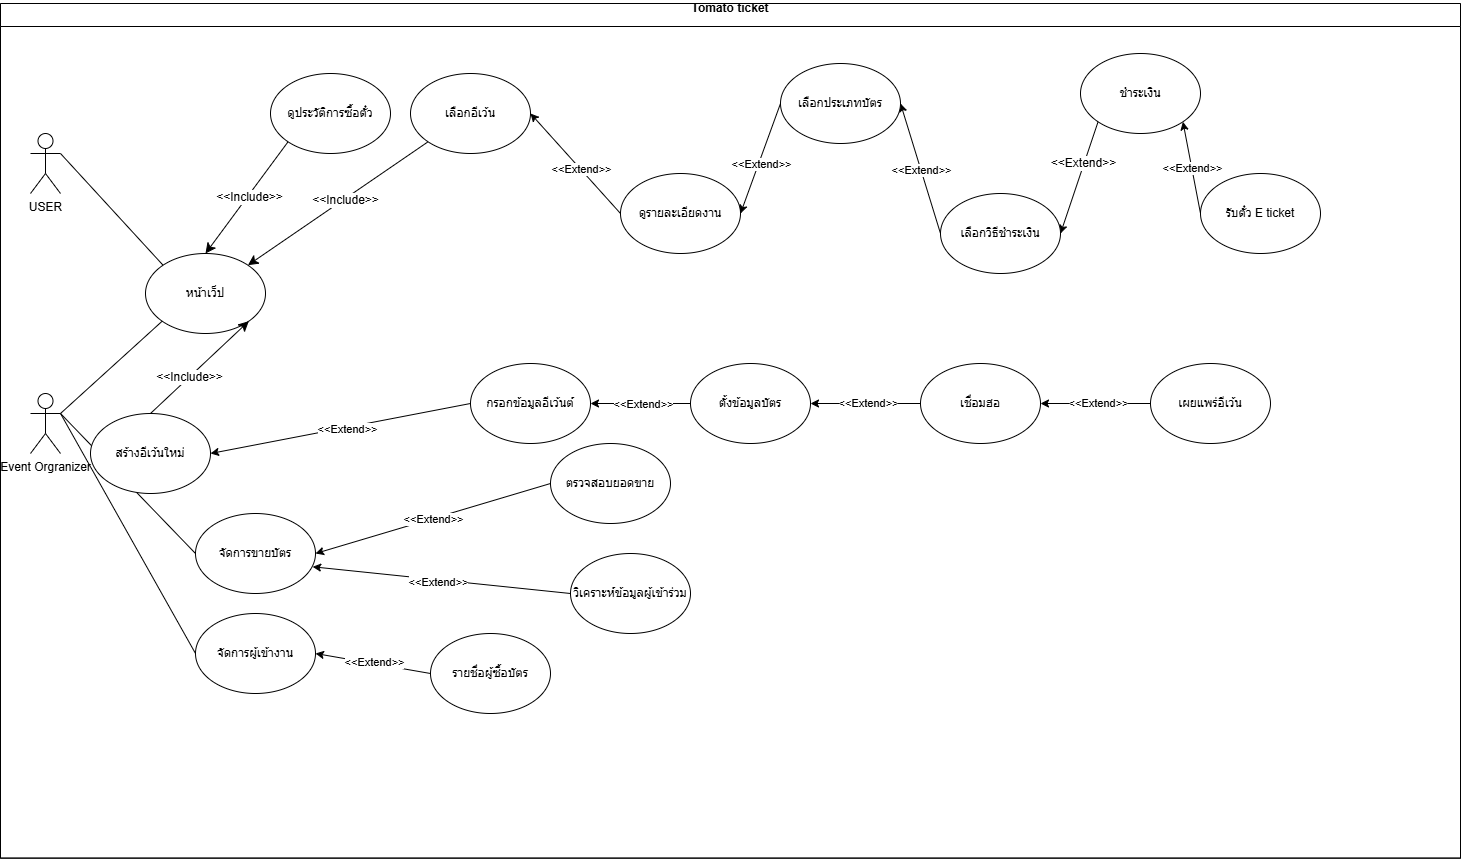

The diagram above was exported from draw.io. Its source (the exported page's mxGraphModel, read from the mxfile embedded in the PNG):
<mxGraphModel dx="2600" dy="870" grid="1" gridSize="10" guides="1" tooltips="1" connect="1" arrows="1" fold="1" page="1" pageScale="1" pageWidth="850" pageHeight="1100" math="0" shadow="0">
  <root>
    <mxCell id="0" />
    <mxCell id="1" parent="0" />
    <mxCell id="LoCkACOCCj4EUKjk4fEn-14" value="USER" style="shape=umlActor;verticalLabelPosition=bottom;verticalAlign=top;html=1;outlineConnect=0;" parent="1" vertex="1">
      <mxGeometry x="-290" y="672" width="30" height="60" as="geometry" />
    </mxCell>
    <mxCell id="LoCkACOCCj4EUKjk4fEn-72" style="edgeStyle=none;curved=1;rounded=0;orthogonalLoop=1;jettySize=auto;html=1;exitX=0;exitY=1;exitDx=0;exitDy=0;entryX=1;entryY=0;entryDx=0;entryDy=0;fontSize=12;startSize=8;endSize=8;" parent="1" source="LoCkACOCCj4EUKjk4fEn-18" target="LoCkACOCCj4EUKjk4fEn-19" edge="1">
      <mxGeometry relative="1" as="geometry" />
    </mxCell>
    <mxCell id="LoCkACOCCj4EUKjk4fEn-74" value="&amp;lt;&amp;lt;Include&amp;gt;&amp;gt;" style="edgeLabel;html=1;align=center;verticalAlign=middle;resizable=0;points=[];fontSize=12;" parent="LoCkACOCCj4EUKjk4fEn-72" connectable="0" vertex="1">
      <mxGeometry x="-0.0739" relative="1" as="geometry">
        <mxPoint as="offset" />
      </mxGeometry>
    </mxCell>
    <mxCell id="LoCkACOCCj4EUKjk4fEn-18" value="เลือกอีเว้น" style="ellipse;whiteSpace=wrap;html=1;" parent="1" vertex="1">
      <mxGeometry x="90" y="612" width="120" height="80" as="geometry" />
    </mxCell>
    <mxCell id="LoCkACOCCj4EUKjk4fEn-19" value="หน้าเว็ป" style="ellipse;whiteSpace=wrap;html=1;" parent="1" vertex="1">
      <mxGeometry x="-175" y="792" width="120" height="80" as="geometry" />
    </mxCell>
    <mxCell id="LoCkACOCCj4EUKjk4fEn-22" value="ชำระเงิน" style="ellipse;whiteSpace=wrap;html=1;" parent="1" vertex="1">
      <mxGeometry x="760" y="592" width="120" height="80" as="geometry" />
    </mxCell>
    <mxCell id="LoCkACOCCj4EUKjk4fEn-23" style="rounded=0;orthogonalLoop=1;jettySize=auto;html=1;exitX=0;exitY=1;exitDx=0;exitDy=0;entryX=1;entryY=0.5;entryDx=0;entryDy=0;" parent="1" source="LoCkACOCCj4EUKjk4fEn-22" target="LoCkACOCCj4EUKjk4fEn-28" edge="1">
      <mxGeometry relative="1" as="geometry" />
    </mxCell>
    <mxCell id="LoCkACOCCj4EUKjk4fEn-24" value="&amp;lt;&amp;lt;Extend&amp;gt;&amp;gt;" style="edgeLabel;html=1;align=center;verticalAlign=middle;resizable=0;points=[];fontSize=12;" parent="LoCkACOCCj4EUKjk4fEn-23" connectable="0" vertex="1">
      <mxGeometry x="-0.2557" y="-2" relative="1" as="geometry">
        <mxPoint as="offset" />
      </mxGeometry>
    </mxCell>
    <mxCell id="LoCkACOCCj4EUKjk4fEn-25" value="Event Orgranizer&lt;div&gt;&lt;br&gt;&lt;/div&gt;" style="shape=umlActor;verticalLabelPosition=bottom;verticalAlign=top;html=1;outlineConnect=0;" parent="1" vertex="1">
      <mxGeometry x="-290" y="932" width="30" height="60" as="geometry" />
    </mxCell>
    <mxCell id="LoCkACOCCj4EUKjk4fEn-26" style="rounded=0;orthogonalLoop=1;jettySize=auto;html=1;exitX=0;exitY=0.5;exitDx=0;exitDy=0;entryX=1;entryY=0.5;entryDx=0;entryDy=0;" parent="1" source="LoCkACOCCj4EUKjk4fEn-28" target="LoCkACOCCj4EUKjk4fEn-67" edge="1">
      <mxGeometry relative="1" as="geometry">
        <mxPoint x="612.4264068711927" y="660.2842712474621" as="targetPoint" />
      </mxGeometry>
    </mxCell>
    <mxCell id="LoCkACOCCj4EUKjk4fEn-27" value="&amp;lt;&amp;lt;Extend&amp;gt;&amp;gt;" style="edgeLabel;html=1;align=center;verticalAlign=middle;resizable=0;points=[];" parent="LoCkACOCCj4EUKjk4fEn-26" connectable="0" vertex="1">
      <mxGeometry x="-0.0191" relative="1" as="geometry">
        <mxPoint as="offset" />
      </mxGeometry>
    </mxCell>
    <mxCell id="LoCkACOCCj4EUKjk4fEn-28" value="เลือกวิธีชำระเงิน" style="ellipse;whiteSpace=wrap;html=1;" parent="1" vertex="1">
      <mxGeometry x="620" y="732" width="120" height="80" as="geometry" />
    </mxCell>
    <mxCell id="LoCkACOCCj4EUKjk4fEn-29" value="รับตั๋ว E ticket" style="ellipse;whiteSpace=wrap;html=1;" parent="1" vertex="1">
      <mxGeometry x="880" y="712" width="120" height="80" as="geometry" />
    </mxCell>
    <mxCell id="LoCkACOCCj4EUKjk4fEn-30" value="" style="endArrow=none;html=1;rounded=0;entryX=0;entryY=0;entryDx=0;entryDy=0;exitX=1;exitY=0.3333333333333333;exitDx=0;exitDy=0;exitPerimeter=0;" parent="1" source="LoCkACOCCj4EUKjk4fEn-14" target="LoCkACOCCj4EUKjk4fEn-19" edge="1">
      <mxGeometry width="50" height="50" relative="1" as="geometry">
        <mxPoint x="-210" y="712" as="sourcePoint" />
        <mxPoint x="350" y="782" as="targetPoint" />
      </mxGeometry>
    </mxCell>
    <mxCell id="LoCkACOCCj4EUKjk4fEn-31" value="" style="endArrow=none;html=1;rounded=0;entryX=0;entryY=1;entryDx=0;entryDy=0;exitX=1;exitY=0.3333333333333333;exitDx=0;exitDy=0;exitPerimeter=0;" parent="1" source="LoCkACOCCj4EUKjk4fEn-25" target="LoCkACOCCj4EUKjk4fEn-19" edge="1">
      <mxGeometry width="50" height="50" relative="1" as="geometry">
        <mxPoint x="-220" y="972" as="sourcePoint" />
        <mxPoint x="350" y="782" as="targetPoint" />
      </mxGeometry>
    </mxCell>
    <mxCell id="LoCkACOCCj4EUKjk4fEn-34" style="rounded=0;orthogonalLoop=1;jettySize=auto;html=1;exitX=0;exitY=0.5;exitDx=0;exitDy=0;entryX=1;entryY=0.5;entryDx=0;entryDy=0;" parent="1" source="LoCkACOCCj4EUKjk4fEn-36" target="LoCkACOCCj4EUKjk4fEn-69" edge="1">
      <mxGeometry relative="1" as="geometry" />
    </mxCell>
    <mxCell id="LoCkACOCCj4EUKjk4fEn-35" value="&amp;lt;&amp;lt;Extend&amp;gt;&amp;gt;" style="edgeLabel;html=1;align=center;verticalAlign=middle;resizable=0;points=[];" parent="LoCkACOCCj4EUKjk4fEn-34" connectable="0" vertex="1">
      <mxGeometry x="-0.0373" y="1" relative="1" as="geometry">
        <mxPoint as="offset" />
      </mxGeometry>
    </mxCell>
    <mxCell id="LoCkACOCCj4EUKjk4fEn-36" value="กรอกข้อมูลอีเว้นต์" style="ellipse;whiteSpace=wrap;html=1;" parent="1" vertex="1">
      <mxGeometry x="150" y="902" width="120" height="80" as="geometry" />
    </mxCell>
    <mxCell id="LoCkACOCCj4EUKjk4fEn-37" style="rounded=0;orthogonalLoop=1;jettySize=auto;html=1;exitX=0;exitY=0.5;exitDx=0;exitDy=0;entryX=1;entryY=0.5;entryDx=0;entryDy=0;" parent="1" source="LoCkACOCCj4EUKjk4fEn-39" target="LoCkACOCCj4EUKjk4fEn-36" edge="1">
      <mxGeometry relative="1" as="geometry" />
    </mxCell>
    <mxCell id="LoCkACOCCj4EUKjk4fEn-38" value="&amp;lt;&amp;lt;Extend&amp;gt;&amp;gt;" style="edgeLabel;html=1;align=center;verticalAlign=middle;resizable=0;points=[];" parent="LoCkACOCCj4EUKjk4fEn-37" connectable="0" vertex="1">
      <mxGeometry x="-0.02" relative="1" as="geometry">
        <mxPoint as="offset" />
      </mxGeometry>
    </mxCell>
    <mxCell id="LoCkACOCCj4EUKjk4fEn-39" value="ตั้งข้อมูลบัตร" style="ellipse;whiteSpace=wrap;html=1;" parent="1" vertex="1">
      <mxGeometry x="370" y="902" width="120" height="80" as="geometry" />
    </mxCell>
    <mxCell id="LoCkACOCCj4EUKjk4fEn-40" style="rounded=0;orthogonalLoop=1;jettySize=auto;html=1;exitX=0;exitY=0.5;exitDx=0;exitDy=0;entryX=1;entryY=0.5;entryDx=0;entryDy=0;" parent="1" source="LoCkACOCCj4EUKjk4fEn-42" target="LoCkACOCCj4EUKjk4fEn-39" edge="1">
      <mxGeometry relative="1" as="geometry" />
    </mxCell>
    <mxCell id="LoCkACOCCj4EUKjk4fEn-41" value="&amp;lt;&amp;lt;Extend&amp;gt;&amp;gt;&lt;div&gt;&lt;br&gt;&lt;/div&gt;" style="edgeLabel;html=1;align=center;verticalAlign=middle;resizable=0;points=[];" parent="LoCkACOCCj4EUKjk4fEn-40" connectable="0" vertex="1">
      <mxGeometry x="-0.0364" y="6" relative="1" as="geometry">
        <mxPoint as="offset" />
      </mxGeometry>
    </mxCell>
    <mxCell id="LoCkACOCCj4EUKjk4fEn-42" value="เชื่อมฮอ" style="ellipse;whiteSpace=wrap;html=1;" parent="1" vertex="1">
      <mxGeometry x="600" y="902" width="120" height="80" as="geometry" />
    </mxCell>
    <mxCell id="LoCkACOCCj4EUKjk4fEn-43" value="จัดการขายบัตร" style="ellipse;whiteSpace=wrap;html=1;" parent="1" vertex="1">
      <mxGeometry x="-125" y="1052" width="120" height="80" as="geometry" />
    </mxCell>
    <mxCell id="LoCkACOCCj4EUKjk4fEn-44" style="rounded=0;orthogonalLoop=1;jettySize=auto;html=1;exitX=0;exitY=0.5;exitDx=0;exitDy=0;entryX=1;entryY=0.5;entryDx=0;entryDy=0;" parent="1" source="LoCkACOCCj4EUKjk4fEn-46" target="LoCkACOCCj4EUKjk4fEn-18" edge="1">
      <mxGeometry relative="1" as="geometry" />
    </mxCell>
    <mxCell id="LoCkACOCCj4EUKjk4fEn-45" value="&amp;lt;&amp;lt;Extend&amp;gt;&amp;gt;" style="edgeLabel;html=1;align=center;verticalAlign=middle;resizable=0;points=[];" parent="LoCkACOCCj4EUKjk4fEn-44" connectable="0" vertex="1">
      <mxGeometry x="-0.1067" relative="1" as="geometry">
        <mxPoint as="offset" />
      </mxGeometry>
    </mxCell>
    <mxCell id="LoCkACOCCj4EUKjk4fEn-46" value="ดูรายละเอียดงาน" style="ellipse;whiteSpace=wrap;html=1;" parent="1" vertex="1">
      <mxGeometry x="300" y="712" width="120" height="80" as="geometry" />
    </mxCell>
    <mxCell id="LoCkACOCCj4EUKjk4fEn-47" style="rounded=0;orthogonalLoop=1;jettySize=auto;html=1;exitX=0;exitY=0.5;exitDx=0;exitDy=0;entryX=1;entryY=0.5;entryDx=0;entryDy=0;" parent="1" source="LoCkACOCCj4EUKjk4fEn-49" target="LoCkACOCCj4EUKjk4fEn-43" edge="1">
      <mxGeometry relative="1" as="geometry" />
    </mxCell>
    <mxCell id="LoCkACOCCj4EUKjk4fEn-48" value="&amp;lt;&amp;lt;Extend&amp;gt;&amp;gt;" style="edgeLabel;html=1;align=center;verticalAlign=middle;resizable=0;points=[];" parent="LoCkACOCCj4EUKjk4fEn-47" connectable="0" vertex="1">
      <mxGeometry x="-0.0007" relative="1" as="geometry">
        <mxPoint as="offset" />
      </mxGeometry>
    </mxCell>
    <mxCell id="LoCkACOCCj4EUKjk4fEn-49" value="ตรวจสอบยอดขาย" style="ellipse;whiteSpace=wrap;html=1;" parent="1" vertex="1">
      <mxGeometry x="230" y="982" width="120" height="80" as="geometry" />
    </mxCell>
    <mxCell id="LoCkACOCCj4EUKjk4fEn-50" style="rounded=0;orthogonalLoop=1;jettySize=auto;html=1;exitX=0;exitY=0.5;exitDx=0;exitDy=0;entryX=0.976;entryY=0.666;entryDx=0;entryDy=0;entryPerimeter=0;" parent="1" source="LoCkACOCCj4EUKjk4fEn-52" target="LoCkACOCCj4EUKjk4fEn-43" edge="1">
      <mxGeometry relative="1" as="geometry" />
    </mxCell>
    <mxCell id="LoCkACOCCj4EUKjk4fEn-51" value="&amp;lt;&amp;lt;Extend&amp;gt;&amp;gt;" style="edgeLabel;html=1;align=center;verticalAlign=middle;resizable=0;points=[];" parent="LoCkACOCCj4EUKjk4fEn-50" connectable="0" vertex="1">
      <mxGeometry x="0.03" y="2" relative="1" as="geometry">
        <mxPoint as="offset" />
      </mxGeometry>
    </mxCell>
    <mxCell id="LoCkACOCCj4EUKjk4fEn-52" value="วิเคราะห์ข้อมูลผู้เข้าร่วม" style="ellipse;whiteSpace=wrap;html=1;" parent="1" vertex="1">
      <mxGeometry x="250" y="1092" width="120" height="80" as="geometry" />
    </mxCell>
    <mxCell id="LoCkACOCCj4EUKjk4fEn-53" value="จัดการผู้เข้างาน" style="ellipse;whiteSpace=wrap;html=1;" parent="1" vertex="1">
      <mxGeometry x="-125" y="1152" width="120" height="80" as="geometry" />
    </mxCell>
    <mxCell id="LoCkACOCCj4EUKjk4fEn-54" style="rounded=0;orthogonalLoop=1;jettySize=auto;html=1;exitX=0;exitY=0.5;exitDx=0;exitDy=0;entryX=1;entryY=0.5;entryDx=0;entryDy=0;" parent="1" source="LoCkACOCCj4EUKjk4fEn-56" target="LoCkACOCCj4EUKjk4fEn-53" edge="1">
      <mxGeometry relative="1" as="geometry" />
    </mxCell>
    <mxCell id="LoCkACOCCj4EUKjk4fEn-55" value="&amp;lt;&amp;lt;Extend&amp;gt;&amp;gt;" style="edgeLabel;html=1;align=center;verticalAlign=middle;resizable=0;points=[];" parent="LoCkACOCCj4EUKjk4fEn-54" connectable="0" vertex="1">
      <mxGeometry x="0.0038" y="-2" relative="1" as="geometry">
        <mxPoint as="offset" />
      </mxGeometry>
    </mxCell>
    <mxCell id="LoCkACOCCj4EUKjk4fEn-56" value="รายชื่อผู้ซื้อบัตร" style="ellipse;whiteSpace=wrap;html=1;" parent="1" vertex="1">
      <mxGeometry x="110" y="1172" width="120" height="80" as="geometry" />
    </mxCell>
    <mxCell id="LoCkACOCCj4EUKjk4fEn-57" style="rounded=0;orthogonalLoop=1;jettySize=auto;html=1;exitX=0;exitY=0.5;exitDx=0;exitDy=0;entryX=1;entryY=1;entryDx=0;entryDy=0;" parent="1" source="LoCkACOCCj4EUKjk4fEn-29" target="LoCkACOCCj4EUKjk4fEn-22" edge="1">
      <mxGeometry relative="1" as="geometry" />
    </mxCell>
    <mxCell id="LoCkACOCCj4EUKjk4fEn-58" value="&amp;lt;&amp;lt;Extend&amp;gt;&amp;gt;" style="edgeLabel;html=1;align=center;verticalAlign=middle;resizable=0;points=[];" parent="LoCkACOCCj4EUKjk4fEn-57" connectable="0" vertex="1">
      <mxGeometry x="-0.0177" relative="1" as="geometry">
        <mxPoint as="offset" />
      </mxGeometry>
    </mxCell>
    <mxCell id="LoCkACOCCj4EUKjk4fEn-59" value="" style="endArrow=none;html=1;rounded=0;entryX=0;entryY=0.5;entryDx=0;entryDy=0;exitX=1;exitY=0.3333333333333333;exitDx=0;exitDy=0;exitPerimeter=0;" parent="1" source="LoCkACOCCj4EUKjk4fEn-25" target="LoCkACOCCj4EUKjk4fEn-43" edge="1">
      <mxGeometry width="50" height="50" relative="1" as="geometry">
        <mxPoint x="-220" y="972" as="sourcePoint" />
        <mxPoint x="-110" y="992" as="targetPoint" />
      </mxGeometry>
    </mxCell>
    <mxCell id="LoCkACOCCj4EUKjk4fEn-60" value="" style="endArrow=none;html=1;rounded=0;entryX=0;entryY=0.5;entryDx=0;entryDy=0;exitX=1;exitY=0.3333333333333333;exitDx=0;exitDy=0;exitPerimeter=0;" parent="1" source="LoCkACOCCj4EUKjk4fEn-25" target="LoCkACOCCj4EUKjk4fEn-53" edge="1">
      <mxGeometry width="50" height="50" relative="1" as="geometry">
        <mxPoint x="-220" y="972" as="sourcePoint" />
        <mxPoint x="-115" y="1162" as="targetPoint" />
      </mxGeometry>
    </mxCell>
    <mxCell id="LoCkACOCCj4EUKjk4fEn-71" style="edgeStyle=none;curved=1;rounded=0;orthogonalLoop=1;jettySize=auto;html=1;exitX=0;exitY=1;exitDx=0;exitDy=0;entryX=0.5;entryY=0;entryDx=0;entryDy=0;fontSize=12;startSize=8;endSize=8;" parent="1" source="LoCkACOCCj4EUKjk4fEn-64" target="LoCkACOCCj4EUKjk4fEn-19" edge="1">
      <mxGeometry relative="1" as="geometry" />
    </mxCell>
    <mxCell id="LoCkACOCCj4EUKjk4fEn-75" value="&amp;lt;&amp;lt;Include&amp;gt;&amp;gt;" style="edgeLabel;html=1;align=center;verticalAlign=middle;resizable=0;points=[];fontSize=12;" parent="LoCkACOCCj4EUKjk4fEn-71" connectable="0" vertex="1">
      <mxGeometry x="-0.0135" y="1" relative="1" as="geometry">
        <mxPoint y="-1" as="offset" />
      </mxGeometry>
    </mxCell>
    <mxCell id="LoCkACOCCj4EUKjk4fEn-64" value="ดูประวัติการซื้อตั๋ว" style="ellipse;whiteSpace=wrap;html=1;" parent="1" vertex="1">
      <mxGeometry x="-50" y="612" width="120" height="80" as="geometry" />
    </mxCell>
    <mxCell id="LoCkACOCCj4EUKjk4fEn-65" style="edgeStyle=none;rounded=0;orthogonalLoop=1;jettySize=auto;html=1;exitX=0;exitY=0.5;exitDx=0;exitDy=0;entryX=1;entryY=0.5;entryDx=0;entryDy=0;" parent="1" source="LoCkACOCCj4EUKjk4fEn-67" target="LoCkACOCCj4EUKjk4fEn-46" edge="1">
      <mxGeometry relative="1" as="geometry" />
    </mxCell>
    <mxCell id="LoCkACOCCj4EUKjk4fEn-66" value="&amp;lt;&amp;lt;Extend&amp;gt;&amp;gt;" style="edgeLabel;html=1;align=center;verticalAlign=middle;resizable=0;points=[];" parent="LoCkACOCCj4EUKjk4fEn-65" connectable="0" vertex="1">
      <mxGeometry x="0.0792" y="2" relative="1" as="geometry">
        <mxPoint as="offset" />
      </mxGeometry>
    </mxCell>
    <mxCell id="LoCkACOCCj4EUKjk4fEn-67" value="เลือกประเภทบัตร" style="ellipse;whiteSpace=wrap;html=1;" parent="1" vertex="1">
      <mxGeometry x="460" y="602" width="120" height="80" as="geometry" />
    </mxCell>
    <mxCell id="LoCkACOCCj4EUKjk4fEn-68" value="Tomato ticket&lt;div&gt;&lt;br&gt;&lt;/div&gt;" style="swimlane;whiteSpace=wrap;html=1;startSize=23;" parent="1" vertex="1">
      <mxGeometry x="-320" y="542" width="1460" height="854.63" as="geometry" />
    </mxCell>
    <mxCell id="LoCkACOCCj4EUKjk4fEn-69" value="สร้างอีเว้นใหม่" style="ellipse;whiteSpace=wrap;html=1;" parent="LoCkACOCCj4EUKjk4fEn-68" vertex="1">
      <mxGeometry x="90" y="410" width="120" height="80" as="geometry" />
    </mxCell>
    <mxCell id="jnRHdqLrvlaKk0Q3oceN-17" value="Tomato ticket&lt;div&gt;&lt;br&gt;&lt;/div&gt;" style="swimlane;whiteSpace=wrap;html=1;startSize=23;" parent="LoCkACOCCj4EUKjk4fEn-68" vertex="1">
      <mxGeometry width="1460" height="854.63" as="geometry" />
    </mxCell>
    <mxCell id="jnRHdqLrvlaKk0Q3oceN-14" style="rounded=0;orthogonalLoop=1;jettySize=auto;html=1;exitX=0;exitY=0.5;exitDx=0;exitDy=0;entryX=1;entryY=0.5;entryDx=0;entryDy=0;" parent="jnRHdqLrvlaKk0Q3oceN-17" source="jnRHdqLrvlaKk0Q3oceN-16" edge="1">
      <mxGeometry relative="1" as="geometry">
        <mxPoint x="1040" y="400" as="targetPoint" />
      </mxGeometry>
    </mxCell>
    <mxCell id="jnRHdqLrvlaKk0Q3oceN-15" value="&amp;lt;&amp;lt;Extend&amp;gt;&amp;gt;&lt;div&gt;&lt;br&gt;&lt;/div&gt;" style="edgeLabel;html=1;align=center;verticalAlign=middle;resizable=0;points=[];" parent="jnRHdqLrvlaKk0Q3oceN-14" connectable="0" vertex="1">
      <mxGeometry x="-0.0364" y="6" relative="1" as="geometry">
        <mxPoint as="offset" />
      </mxGeometry>
    </mxCell>
    <mxCell id="jnRHdqLrvlaKk0Q3oceN-16" value="เผยแพร่อีเว้น" style="ellipse;whiteSpace=wrap;html=1;" parent="jnRHdqLrvlaKk0Q3oceN-17" vertex="1">
      <mxGeometry x="1150" y="360" width="120" height="80" as="geometry" />
    </mxCell>
    <mxCell id="LoCkACOCCj4EUKjk4fEn-70" style="edgeStyle=none;curved=1;rounded=0;orthogonalLoop=1;jettySize=auto;html=1;exitX=0.5;exitY=0;exitDx=0;exitDy=0;entryX=1;entryY=1;entryDx=0;entryDy=0;fontSize=12;startSize=8;endSize=8;" parent="1" source="LoCkACOCCj4EUKjk4fEn-69" target="LoCkACOCCj4EUKjk4fEn-19" edge="1">
      <mxGeometry relative="1" as="geometry" />
    </mxCell>
    <mxCell id="LoCkACOCCj4EUKjk4fEn-73" value="&amp;lt;&amp;lt;Include&amp;gt;&amp;gt;" style="edgeLabel;html=1;align=center;verticalAlign=middle;resizable=0;points=[];fontSize=12;" parent="LoCkACOCCj4EUKjk4fEn-70" connectable="0" vertex="1">
      <mxGeometry x="-0.2075" y="1" relative="1" as="geometry">
        <mxPoint as="offset" />
      </mxGeometry>
    </mxCell>
  </root>
</mxGraphModel>